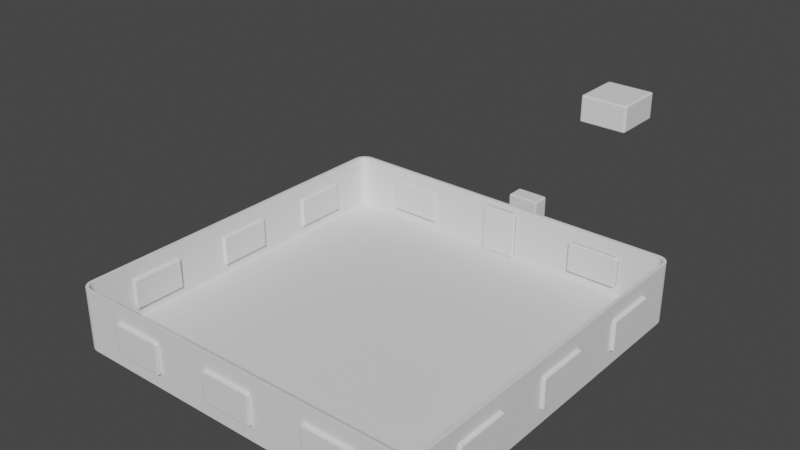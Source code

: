# Source: Room.blend  (saved by Blender 2.82.7; exported with 4.5.12 LTS)
import bpy
from mathutils import Matrix  # noqa: F401  (used for matrix-valued properties, if any)

bpy.ops.wm.read_factory_settings(use_empty=True)
scene = bpy.context.scene
scene.name = 'Scene'

# ---- world
world_world = bpy.data.worlds.new('World'); scene.world = world_world
world_world.use_nodes = True; world_world.node_tree.nodes.clear()
_N = world_world.node_tree.nodes; _L = world_world.node_tree.links
n0 = _N.new('ShaderNodeOutputWorld'); n0.name = 'World Output'; n0.location = (300, 300)
n1 = _N.new('ShaderNodeBackground'); n1.name = 'Background'; n1.location = (10, 300)
n1.inputs[0].default_value = (0.05088, 0.05088, 0.05088, 1.0)
_L.new(n1.outputs[0], n0.inputs[0])
n0.is_active_output = True
world_world.color = (0.05088, 0.05088, 0.05088)
world_world.use_sun_shadow = False
world_world.sun_shadow_jitter_overblur = 0.0

# ---- meshes
me_cube = bpy.data.meshes.new('Cube')
me_cube.from_pydata([(-2.8, -3.0, 0.0), (-3.0, -2.8, 0.0), (-2.852, -2.993, 0.0), (-2.9, -2.973, 0.0), (-2.941, -2.941, 0.0), (-2.973, -2.9, 0.0), (-2.993, -2.852, 0.0), (-2.95, -2.797, 1.0), (-3.0, 2.8, 0.0), (-2.8, 3.0, 0.0), (-2.993, 2.852, 0.0), (-2.973, 2.9, 0.0), (-2.941, 2.941, 0.0), (-2.9, 2.973, 0.0), (-2.852, 2.993, 0.0), (-2.797, 2.95, 1.0), (-2.95, 2.797, 1.0), (-2.839, 2.944, 1.0), (-2.875, 2.93, 1.0), (-2.906, 2.906, 1.0), (-2.93, 2.875, 1.0), (-2.944, 2.839, 1.0), (3.0, -2.8, 0.0), (2.8, -3.0, 0.0), (2.993, -2.852, 0.0), (2.973, -2.9, 0.0), (2.941, -2.941, 0.0), (2.9, -2.973, 0.0), (2.852, -2.993, 0.0), (2.95, -2.797, 1.0), (2.8, 3.0, 0.0), (3.0, 2.8, 0.0), (2.852, 2.993, 0.0), (2.9, 2.973, 0.0), (2.941, 2.941, 0.0), (2.973, 2.9, 0.0), (2.993, 2.852, 0.0), (2.95, 2.797, 1.0), (2.797, 2.95, 1.0), (2.944, 2.839, 1.0), (2.93, 2.875, 1.0), (2.906, 2.906, 1.0), (2.875, 2.93, 1.0), (2.839, 2.944, 1.0), (-3.0, -2.8, 1.0), (-2.852, 2.993, 1.0), (-2.8, 3.0, 1.0), (-2.9, 2.973, 1.0), (-2.941, 2.941, 1.0), (-2.973, 2.9, 1.0), (-2.993, 2.852, 1.0), (-3.0, 2.8, 1.0), (2.993, 2.852, 1.0), (3.0, 2.8, 1.0), (2.973, 2.9, 1.0), (2.941, 2.941, 1.0), (2.9, 2.973, 1.0), (2.852, 2.993, 1.0), (2.8, 3.0, 1.0), (3.0, -2.8, 1.0), (-2.794, -2.9, 0.1), (-2.826, -2.896, 0.1), (-2.85, -2.886, 0.1), (-2.87, -2.87, 0.1), (-2.886, -2.85, 0.1), (-2.896, -2.826, 0.1), (-2.9, -2.794, 0.1), (-2.826, 2.896, 0.1), (-2.794, 2.9, 0.1), (-2.85, 2.886, 0.1), (-2.87, 2.87, 0.1), (-2.886, 2.85, 0.1), (-2.896, 2.826, 0.1), (-2.9, 2.794, 0.1), (2.896, 2.826, 0.1), (2.9, 2.794, 0.1), (2.886, 2.85, 0.1), (2.87, 2.87, 0.1), (2.85, 2.886, 0.1), (2.826, 2.896, 0.1), (2.794, 2.9, 0.1), (2.826, -2.896, 0.1), (2.794, -2.9, 0.1), (2.85, -2.886, 0.1), (2.87, -2.87, 0.1), (2.886, -2.85, 0.1), (2.896, -2.826, 0.1), (2.9, -2.794, 0.1), (-2.95, -2.797, 0.1), (-2.839, 2.944, 0.1), (-2.797, 2.95, 0.1), (-2.875, 2.93, 0.1), (-2.906, 2.906, 0.1), (-2.93, 2.875, 0.1), (-2.944, 2.839, 0.1), (-2.95, 2.797, 0.1), (2.944, 2.839, 0.1), (2.95, 2.797, 0.1), (2.93, 2.875, 0.1), (2.906, 2.906, 0.1), (2.875, 2.93, 0.1), (2.839, 2.944, 0.1), (2.797, 2.95, 0.1), (2.95, -2.797, 0.1), (-3.0, -2.8, 0.27), (-3.0, -2.8, 0.23), (-2.8, 3.0, 0.27), (-2.8, 3.0, 0.23), (-2.852, 2.993, 0.27), (-2.852, 2.993, 0.23), (-2.9, 2.973, 0.27), (-2.9, 2.973, 0.23), (-2.941, 2.941, 0.27), (-2.941, 2.941, 0.23), (-2.973, 2.9, 0.27), (-2.973, 2.9, 0.23), (-2.993, 2.852, 0.27), (-2.993, 2.852, 0.23), (-3.0, 2.8, 0.23), (-3.0, 2.8, 0.27), (3.0, 2.8, 0.27), (3.0, 2.8, 0.23), (2.993, 2.852, 0.27), (2.993, 2.852, 0.23), (2.973, 2.9, 0.27), (2.973, 2.9, 0.23), (2.941, 2.941, 0.27), (2.941, 2.941, 0.23), (2.9, 2.973, 0.27), (2.9, 2.973, 0.23), (2.852, 2.993, 0.27), (2.852, 2.993, 0.23), (2.8, 3.0, 0.23), (2.8, 3.0, 0.27), (3.0, -2.8, 0.23), (3.0, -2.8, 0.27), (2.797, 2.95, 0.23), (2.797, 2.95, 0.27), (2.839, 2.944, 0.27), (2.839, 2.944, 0.23), (-2.95, -2.797, 0.27), (-2.95, -2.797, 0.23), (-2.839, 2.944, 0.23), (-2.839, 2.944, 0.27), (-2.797, 2.95, 0.27), (-2.797, 2.95, 0.23), (-2.875, 2.93, 0.23), (-2.875, 2.93, 0.27), (-2.906, 2.906, 0.23), (-2.906, 2.906, 0.27), (-2.93, 2.875, 0.23), (-2.93, 2.875, 0.27), (2.95, -2.797, 0.23), (2.95, -2.797, 0.27), (-2.944, 2.839, 0.23), (-2.944, 2.839, 0.27), (-2.95, 2.797, 0.27), (-2.95, 2.797, 0.23), (2.944, 2.839, 0.23), (2.944, 2.839, 0.27), (2.95, 2.797, 0.27), (2.95, 2.797, 0.23), (2.93, 2.875, 0.23), (2.93, 2.875, 0.27), (2.906, 2.906, 0.23), (2.906, 2.906, 0.27), (2.875, 2.93, 0.23), (2.875, 2.93, 0.27), (-2.8, -3.0, 0.0), (-3.0, -2.8, 0.0), (-2.852, -2.993, 0.0), (-2.9, -2.973, 0.0), (-2.941, -2.941, 0.0), (-2.973, -2.9, 0.0), (-2.993, -2.852, 0.0), (-2.95, -2.797, 1.0), (-2.797, -2.95, 1.0), (-2.944, -2.839, 1.0), (-2.93, -2.875, 1.0), (-2.906, -2.906, 1.0), (-2.875, -2.93, 1.0), (-2.839, -2.944, 1.0), (3.0, -2.8, 0.0), (2.8, -3.0, 0.0), (2.993, -2.852, 0.0), (2.973, -2.9, 0.0), (2.941, -2.941, 0.0), (2.9, -2.973, 0.0), (2.852, -2.993, 0.0), (2.797, -2.95, 1.0), (2.95, -2.797, 1.0), (2.839, -2.944, 1.0), (2.875, -2.93, 1.0), (2.906, -2.906, 1.0), (2.93, -2.875, 1.0), (2.944, -2.839, 1.0), (-2.8, -3.0, 1.0), (-2.852, -2.993, 1.0), (-2.9, -2.973, 1.0), (-2.941, -2.941, 1.0), (-2.973, -2.9, 1.0), (-2.993, -2.852, 1.0), (-3.0, -2.8, 1.0), (2.852, -2.993, 1.0), (2.8, -3.0, 1.0), (2.9, -2.973, 1.0), (2.941, -2.941, 1.0), (2.973, -2.9, 1.0), (2.993, -2.852, 1.0), (3.0, -2.8, 1.0), (-2.794, -2.9, 0.1), (-2.826, -2.896, 0.1), (-2.85, -2.886, 0.1), (-2.87, -2.87, 0.1), (-2.886, -2.85, 0.1), (-2.896, -2.826, 0.1), (-2.9, -2.794, 0.1), (2.826, -2.896, 0.1), (2.794, -2.9, 0.1), (2.85, -2.886, 0.1), (2.87, -2.87, 0.1), (2.886, -2.85, 0.1), (2.896, -2.826, 0.1), (2.9, -2.794, 0.1), (-2.797, -2.95, 0.1), (-2.839, -2.944, 0.1), (-2.875, -2.93, 0.1), (-2.906, -2.906, 0.1), (-2.93, -2.875, 0.1), (-2.944, -2.839, 0.1), (-2.95, -2.797, 0.1), (2.839, -2.944, 0.1), (2.797, -2.95, 0.1), (2.875, -2.93, 0.1), (2.906, -2.906, 0.1), (2.93, -2.875, 0.1), (2.944, -2.839, 0.1), (2.95, -2.797, 0.1), (-2.8, -3.0, 0.23), (-2.8, -3.0, 0.27), (-2.852, -2.993, 0.23), (-2.852, -2.993, 0.27), (-2.9, -2.973, 0.23), (-2.9, -2.973, 0.27), (-2.941, -2.941, 0.23), (-2.941, -2.941, 0.27), (-2.973, -2.9, 0.23), (-2.973, -2.9, 0.27), (-2.993, -2.852, 0.23), (-2.993, -2.852, 0.27), (-3.0, -2.8, 0.27), (-3.0, -2.8, 0.23), (2.8, -3.0, 0.27), (2.8, -3.0, 0.23), (2.852, -2.993, 0.27), (2.852, -2.993, 0.23), (2.9, -2.973, 0.27), (2.9, -2.973, 0.23), (2.941, -2.941, 0.27), (2.941, -2.941, 0.23), (2.973, -2.9, 0.27), (2.973, -2.9, 0.23), (2.993, -2.852, 0.27), (2.993, -2.852, 0.23), (3.0, -2.8, 0.23), (3.0, -2.8, 0.27), (-2.93, -2.875, 0.23), (-2.93, -2.875, 0.27), (-2.944, -2.839, 0.27), (-2.944, -2.839, 0.23), (2.839, -2.944, 0.23), (2.839, -2.944, 0.27), (2.797, -2.95, 0.27), (2.797, -2.95, 0.23), (-2.95, -2.797, 0.27), (-2.95, -2.797, 0.23), (2.875, -2.93, 0.23), (2.875, -2.93, 0.27), (2.906, -2.906, 0.23), (2.906, -2.906, 0.27), (2.93, -2.875, 0.23), (2.93, -2.875, 0.27), (2.944, -2.839, 0.23), (2.944, -2.839, 0.27), (2.95, -2.797, 0.23), (2.95, -2.797, 0.27), (-2.797, -2.95, 0.27), (-2.797, -2.95, 0.23), (-2.839, -2.944, 0.27), (-2.839, -2.944, 0.23), (-2.875, -2.93, 0.27), (-2.875, -2.93, 0.23), (-2.906, -2.906, 0.27), (-2.906, -2.906, 0.23)], [], [(53, 120, 122, 52), (38, 15, 144, 137), (9, 107, 132, 30), (46, 106, 108, 45), (1, 105, 118, 8), (106, 46, 58, 133), (47, 110, 112, 48), (48, 112, 114, 49), (49, 114, 116, 50), (50, 116, 119, 51), (31, 121, 134, 22), (120, 53, 59, 135), (54, 124, 126, 55), (55, 126, 128, 56), (56, 128, 130, 57), (57, 130, 133, 58), (136, 145, 90, 102), (8, 10, 11, 12, 13, 14, 9, 30, 32, 33, 34, 35, 36, 31, 22, 24, 25, 26, 27, 28, 23, 0, 2, 3, 4, 5, 6, 1), (17, 15, 46, 45), (18, 17, 45, 47), (19, 18, 47, 48), (20, 19, 48, 49), (21, 20, 49, 50), (16, 21, 50, 51), (39, 37, 53, 52), (40, 39, 52, 54), (41, 40, 54, 55), (42, 41, 55, 56), (43, 42, 56, 57), (38, 43, 57, 58), (7, 16, 51, 44), (37, 29, 59, 53), (15, 38, 58, 46), (75, 74, 76, 77, 78, 79, 80, 68, 67, 69, 70, 71, 72, 73, 66, 65, 64, 63, 62, 61, 60, 82, 81, 83, 84, 85, 86, 87), (17, 18, 147, 143), (15, 17, 143, 144), (18, 19, 149, 147), (19, 20, 151, 149), (20, 21, 155, 151), (21, 16, 156, 155), (16, 7, 140, 156), (39, 40, 163, 159), (29, 37, 160, 153), (37, 39, 159, 160), (158, 162, 98, 96), (43, 38, 137, 138), (40, 41, 165, 163), (164, 166, 100, 99), (41, 42, 167, 165), (67, 68, 90, 89), (69, 67, 89, 91), (70, 69, 91, 92), (71, 70, 92, 93), (72, 71, 93, 94), (73, 72, 94, 95), (74, 75, 97, 96), (76, 74, 96, 98), (77, 76, 98, 99), (78, 77, 99, 100), (79, 78, 100, 101), (80, 79, 101, 102), (66, 73, 95, 88), (75, 87, 103, 97), (68, 80, 102, 90), (131, 32, 30, 132), (129, 33, 32, 131), (127, 34, 33, 129), (125, 35, 34, 127), (123, 36, 35, 125), (52, 122, 124, 54), (117, 10, 8, 118), (115, 11, 10, 117), (113, 12, 11, 115), (111, 13, 12, 113), (109, 14, 13, 111), (45, 108, 110, 47), (107, 9, 14, 109), (104, 44, 51, 119), (121, 31, 36, 123), (166, 139, 101, 100), (42, 43, 138, 167), (162, 164, 99, 98), (154, 157, 95, 94), (161, 158, 96, 97), (157, 141, 88, 95), (152, 161, 97, 103), (150, 154, 94, 93), (148, 150, 93, 92), (146, 148, 92, 91), (142, 146, 91, 89), (145, 142, 89, 90), (139, 136, 102, 101), (131, 132, 133, 130), (129, 131, 130, 128), (127, 129, 128, 126), (125, 127, 126, 124), (123, 125, 124, 122), (121, 123, 122, 120), (117, 118, 119, 116), (115, 117, 116, 114), (113, 115, 114, 112), (111, 113, 112, 110), (109, 111, 110, 108), (107, 109, 108, 106), (106, 133, 132, 107), (104, 119, 118, 105), (120, 135, 134, 121), (139, 166, 167, 138), (166, 164, 165, 167), (164, 162, 163, 165), (145, 136, 137, 144), (162, 158, 159, 163), (161, 152, 153, 160), (158, 161, 160, 159), (157, 154, 155, 156), (141, 157, 156, 140), (154, 150, 151, 155), (150, 148, 149, 151), (148, 146, 147, 149), (146, 142, 143, 147), (142, 145, 144, 143), (170, 171, 172, 173, 174, 169, 251, 250, 202, 175, 274, 275, 230, 216, 215, 214, 213, 212, 211, 210, 218, 217, 219, 220, 221, 222, 223, 237, 284, 285, 190, 209, 265, 264, 182, 184, 185, 186, 187, 188, 183, 168), (136, 139, 138, 137), (105, 1, 6, 5, 4, 3, 2, 0, 23, 28, 27, 26, 25, 24, 22, 134, 135, 59, 29, 153, 152, 103, 87, 86, 85, 84, 83, 81, 82, 60, 61, 62, 63, 64, 65, 66, 88, 141, 140, 7, 44, 104), (170, 240, 242, 171), (183, 253, 238, 168), (171, 242, 244, 172), (172, 244, 246, 173), (173, 246, 248, 174), (174, 248, 251, 169), (253, 183, 188, 255), (204, 252, 254, 203), (205, 256, 258, 206), (206, 258, 260, 207), (207, 260, 262, 208), (208, 262, 265, 209), (176, 181, 197, 196), (181, 180, 198, 197), (180, 179, 199, 198), (179, 178, 200, 199), (178, 177, 201, 200), (177, 175, 202, 201), (191, 189, 204, 203), (192, 191, 203, 205), (193, 192, 205, 206), (194, 193, 206, 207), (195, 194, 207, 208), (190, 195, 208, 209), (189, 176, 196, 204), (178, 179, 292, 267), (191, 192, 277, 271), (270, 276, 233, 231), (189, 191, 271, 272), (192, 193, 279, 277), (193, 194, 281, 279), (194, 195, 283, 281), (195, 190, 285, 283), (276, 278, 234, 233), (266, 293, 227, 228), (177, 178, 267, 268), (210, 211, 225, 224), (211, 212, 226, 225), (212, 213, 227, 226), (213, 214, 228, 227), (214, 215, 229, 228), (215, 216, 230, 229), (217, 218, 232, 231), (219, 217, 231, 233), (220, 219, 233, 234), (221, 220, 234, 235), (222, 221, 235, 236), (223, 222, 236, 237), (218, 210, 224, 232), (263, 184, 182, 264), (261, 185, 184, 263), (259, 186, 185, 261), (257, 187, 186, 259), (255, 188, 187, 257), (203, 254, 256, 205), (249, 201, 202, 250), (247, 200, 201, 249), (245, 199, 200, 247), (243, 198, 199, 245), (241, 197, 198, 243), (252, 204, 196, 239), (168, 238, 240, 170), (175, 177, 268, 274), (293, 291, 226, 227), (179, 180, 290, 292), (291, 289, 225, 226), (180, 181, 288, 290), (289, 287, 224, 225), (287, 273, 232, 224), (181, 176, 286, 288), (282, 284, 237, 236), (280, 282, 236, 235), (278, 280, 235, 234), (176, 189, 272, 286), (275, 269, 229, 230), (273, 270, 231, 232), (269, 266, 228, 229), (263, 264, 265, 262), (261, 263, 262, 260), (259, 261, 260, 258), (257, 259, 258, 256), (255, 257, 256, 254), (253, 255, 254, 252), (249, 250, 251, 248), (247, 249, 248, 246), (245, 247, 246, 244), (243, 245, 244, 242), (241, 243, 242, 240), (239, 241, 240, 238), (252, 239, 238, 253), (293, 266, 267, 292), (291, 293, 292, 290), (289, 291, 290, 288), (287, 289, 288, 286), (273, 287, 286, 272), (284, 282, 283, 285), (282, 280, 281, 283), (280, 278, 279, 281), (278, 276, 277, 279), (276, 270, 271, 277), (269, 275, 274, 268), (270, 273, 272, 271), (266, 269, 268, 267), (239, 196, 197, 241)])
_uv = me_cube.uv_layers.new(name='UVMap')
_uv.uv.foreach_set('vector', [0.679, 0.02336, 0.6082, 0.02336, 0.6082, 0.01959, 0.679, 0.01959, 0.8536, 0.7813, 0.8536, 0.4115, 0.9244, 0.4115, 0.9244, 0.7813, 0.776, 0.02336, 0.7983, 0.02336, 0.7983, 0.3936, 0.776, 0.3936, 0.873, 0.02336, 0.8022, 0.02336, 0.8022, 0.01959, 0.873, 0.01959, 0.582, 0.3936, 0.6043, 0.3936, 0.6043, 0.7638, 0.582, 0.7638, 0.8022, 0.02336, 0.873, 0.02336, 0.873, 0.3936, 0.8022, 0.3936, 0.873, 0.01539, 0.8022, 0.01539, 0.8022, 0.01104, 0.873, 0.01104, 0.873, 0.01104, 0.8022, 0.01104, 0.8022, 0.006841, 0.873, 0.006841, 0.873, 0.006841, 0.8022, 0.006841, 0.8022, 0.003075, 0.873, 0.003075, 0.873, 0.003075, 0.8022, 0.003075, 0.8022, 4.967e-09, 0.873, 4.967e-09, 0.582, 0.02336, 0.6043, 0.02336, 0.6043, 0.3936, 0.582, 0.3936, 0.6082, 0.02336, 0.679, 0.02336, 0.679, 0.3936, 0.6082, 0.3936, 0.679, 0.01539, 0.6082, 0.01539, 0.6082, 0.01104, 0.679, 0.01104, 0.679, 0.01104, 0.6082, 0.01104, 0.6082, 0.006841, 0.679, 0.006841, 0.679, 0.006841, 0.6082, 0.006841, 0.6082, 0.003075, 0.679, 0.003075, 0.679, 0.003075, 0.6082, 0.003075, 0.6082, 0.0, 0.679, 9.934e-09, 0.9283, 0.7813, 0.9283, 0.4115, 0.9409, 0.4115, 0.9409, 0.7813, 0.01939, 1.0, 0.01437, 0.9994, 0.009695, 0.9978, 0.005679, 0.9951, 0.002598, 0.9917, 0.0006608, 0.9877, 1.388e-07, 0.9833, 0.0, 0.5167, 0.0006607, 0.5123, 0.002598, 0.5083, 0.005679, 0.5049, 0.009695, 0.5022, 0.01437, 0.5006, 0.01939, 0.5, 0.5626, 0.5, 0.5676, 0.5006, 0.5723, 0.5022, 0.5763, 0.5049, 0.5794, 0.5083, 0.5813, 0.5123, 0.582, 0.5167, 0.582, 0.9833, 0.5813, 0.9877, 0.5794, 0.9917, 0.5763, 0.9951, 0.5723, 0.9978, 0.5676, 0.9994, 0.5626, 1.0, 0.5766, 0.4866, 0.5771, 0.4831, 0.582, 0.4833, 0.5813, 0.4877, 0.5751, 0.4896, 0.5766, 0.4866, 0.5813, 0.4877, 0.5794, 0.4917, 0.5728, 0.4921, 0.5751, 0.4896, 0.5794, 0.4917, 0.5763, 0.4951, 0.5698, 0.4941, 0.5728, 0.4921, 0.5763, 0.4951, 0.5723, 0.4978, 0.5663, 0.4954, 0.5698, 0.4941, 0.5723, 0.4978, 0.5676, 0.4994, 0.5623, 0.4958, 0.5663, 0.4954, 0.5676, 0.4994, 0.5626, 0.5, 0.5663, 0.004627, 0.5623, 0.004167, 0.5626, 0.0, 0.5676, 0.0005676, 0.5698, 0.005871, 0.5663, 0.004627, 0.5676, 0.0005676, 0.5723, 0.002232, 0.5728, 0.007851, 0.5698, 0.005871, 0.5723, 0.002232, 0.5763, 0.004879, 0.5751, 0.01043, 0.5728, 0.007851, 0.5763, 0.004879, 0.5794, 0.008329, 0.5766, 0.01343, 0.5751, 0.01043, 0.5794, 0.008329, 0.5813, 0.01235, 0.5771, 0.01693, 0.5766, 0.01343, 0.5813, 0.01235, 0.582, 0.01666, 0.01971, 0.4958, 0.5623, 0.4958, 0.5626, 0.5, 0.01939, 0.5, 0.5623, 0.004167, 0.01971, 0.004167, 0.01939, 1.192e-07, 0.5626, 0.0, 0.5771, 0.4831, 0.5771, 0.01693, 0.582, 0.01666, 0.582, 0.4833, 0.562, 0.008333, 0.5651, 0.008686, 0.5674, 0.009511, 0.5694, 0.01082, 0.5709, 0.01253, 0.5719, 0.01452, 0.5723, 0.0172, 0.5723, 0.4828, 0.5719, 0.4855, 0.5709, 0.4875, 0.5694, 0.4892, 0.5674, 0.4905, 0.5651, 0.4913, 0.562, 0.4917, 0.02003, 0.4917, 0.0169, 0.4913, 0.01459, 0.4905, 0.0126, 0.4892, 0.01107, 0.4875, 0.01011, 0.4855, 0.0097, 0.4828, 0.0097, 0.0172, 0.01011, 0.01452, 0.01107, 0.01253, 0.0126, 0.01082, 0.01459, 0.009511, 0.0169, 0.008687, 0.02002, 0.008333, 0.8536, 0.4084, 0.8536, 0.4053, 0.9244, 0.4053, 0.9244, 0.4084, 0.8536, 0.4115, 0.8536, 0.4084, 0.9244, 0.4084, 0.9244, 0.4115, 0.8536, 0.4053, 0.8536, 0.4021, 0.9244, 0.4021, 0.9244, 0.4053, 0.8536, 0.4021, 0.8536, 0.3989, 0.9244, 0.3989, 0.9244, 0.4021, 0.8536, 0.3989, 0.8536, 0.3961, 0.9244, 0.3961, 0.9244, 0.3989, 0.8536, 0.3961, 0.8536, 0.3936, 0.9244, 0.3936, 0.9244, 0.3961, 0.9603, 0.002494, 0.9603, 0.3723, 0.8895, 0.3723, 0.8895, 0.002494, 0.7663, 0.4084, 0.7663, 0.4053, 0.8371, 0.4053, 0.8371, 0.4084, 0.7663, 0.7813, 0.7663, 0.4115, 0.8371, 0.4115, 0.8371, 0.7813, 0.7663, 0.4115, 0.7663, 0.4084, 0.8371, 0.4084, 0.8371, 0.4115, 0.841, 0.4084, 0.841, 0.4053, 0.8536, 0.4053, 0.8536, 0.4084, 0.7663, 0.3961, 0.7663, 0.3936, 0.8371, 0.3936, 0.8371, 0.3961, 0.7663, 0.4053, 0.7663, 0.4021, 0.8371, 0.4021, 0.8371, 0.4053, 0.841, 0.4021, 0.841, 0.3989, 0.8536, 0.3989, 0.8536, 0.4021, 0.7663, 0.4021, 0.7663, 0.3989, 0.8371, 0.3989, 0.8371, 0.4021, 0.5719, 0.4855, 0.5723, 0.4828, 0.5771, 0.4831, 0.5766, 0.4866, 0.5709, 0.4875, 0.5719, 0.4855, 0.5766, 0.4866, 0.5751, 0.4896, 0.5694, 0.4892, 0.5709, 0.4875, 0.5751, 0.4896, 0.5728, 0.4921, 0.5674, 0.4905, 0.5694, 0.4892, 0.5728, 0.4921, 0.5698, 0.4941, 0.5651, 0.4913, 0.5674, 0.4905, 0.5698, 0.4941, 0.5663, 0.4954, 0.562, 0.4917, 0.5651, 0.4913, 0.5663, 0.4954, 0.5623, 0.4958, 0.5651, 0.008686, 0.562, 0.008333, 0.5623, 0.004167, 0.5663, 0.004627, 0.5674, 0.009511, 0.5651, 0.008686, 0.5663, 0.004627, 0.5698, 0.005871, 0.5694, 0.01082, 0.5674, 0.009511, 0.5698, 0.005871, 0.5728, 0.007851, 0.5709, 0.01253, 0.5694, 0.01082, 0.5728, 0.007851, 0.5751, 0.01043, 0.5719, 0.01452, 0.5709, 0.01253, 0.5751, 0.01043, 0.5766, 0.01343, 0.5723, 0.0172, 0.5719, 0.01452, 0.5766, 0.01343, 0.5771, 0.01693, 0.02003, 0.4917, 0.562, 0.4917, 0.5623, 0.4958, 0.01971, 0.4958, 0.562, 0.008333, 0.02002, 0.008333, 0.01971, 0.004167, 0.5623, 0.004167, 0.5723, 0.4828, 0.5723, 0.0172, 0.5771, 0.01693, 0.5771, 0.4831, 0.6043, 0.003075, 0.582, 0.003075, 0.582, 1.49e-08, 0.6043, 1.49e-08, 0.6043, 0.006841, 0.582, 0.006841, 0.582, 0.003075, 0.6043, 0.003075, 0.6043, 0.01104, 0.582, 0.01104, 0.582, 0.006841, 0.6043, 0.006841, 0.6043, 0.01539, 0.582, 0.01539, 0.582, 0.01104, 0.6043, 0.01104, 0.6043, 0.01959, 0.582, 0.01959, 0.582, 0.01539, 0.6043, 0.01539, 0.679, 0.01959, 0.6082, 0.01959, 0.6082, 0.01539, 0.679, 0.01539, 0.7983, 0.003075, 0.776, 0.003075, 0.776, 0.0, 0.7983, 4.967e-09, 0.7983, 0.006841, 0.776, 0.006841, 0.776, 0.003075, 0.7983, 0.003075, 0.7983, 0.01104, 0.776, 0.01104, 0.776, 0.006841, 0.7983, 0.006841, 0.7983, 0.01539, 0.776, 0.01539, 0.776, 0.01104, 0.7983, 0.01104, 0.7983, 0.01959, 0.776, 0.01959, 0.776, 0.01539, 0.7983, 0.01539, 0.873, 0.01959, 0.8022, 0.01959, 0.8022, 0.01539, 0.873, 0.01539, 0.7983, 0.02336, 0.776, 0.02336, 0.776, 0.01959, 0.7983, 0.01959, 0.6082, 0.3936, 0.679, 0.3936, 0.679, 0.7638, 0.6082, 0.7638, 0.6043, 0.02336, 0.582, 0.02336, 0.582, 0.01959, 0.6043, 0.01959, 0.841, 0.3989, 0.841, 0.3961, 0.8536, 0.3961, 0.8536, 0.3989, 0.7663, 0.3989, 0.7663, 0.3961, 0.8371, 0.3961, 0.8371, 0.3989, 0.841, 0.4053, 0.841, 0.4021, 0.8536, 0.4021, 0.8536, 0.4053, 0.8856, 0.0, 0.8856, 0.002494, 0.873, 0.002494, 0.873, 0.0, 0.841, 0.4115, 0.841, 0.4084, 0.8536, 0.4084, 0.8536, 0.4115, 0.8856, 0.002494, 0.8856, 0.3723, 0.873, 0.3723, 0.873, 0.002494, 0.841, 0.7813, 0.841, 0.4115, 0.8536, 0.4115, 0.8536, 0.7813, 0.9283, 0.3989, 0.9283, 0.3961, 0.9409, 0.3961, 0.9409, 0.3989, 0.9283, 0.4021, 0.9283, 0.3989, 0.9409, 0.3989, 0.9409, 0.4021, 0.9283, 0.4053, 0.9283, 0.4021, 0.9409, 0.4021, 0.9409, 0.4053, 0.9283, 0.4084, 0.9283, 0.4053, 0.9409, 0.4053, 0.9409, 0.4084, 0.9283, 0.4115, 0.9283, 0.4084, 0.9409, 0.4084, 0.9409, 0.4115, 0.841, 0.3961, 0.841, 0.3936, 0.8536, 0.3936, 0.8536, 0.3961, 0.6043, 0.003075, 0.6043, 1.49e-08, 0.6082, 0.0, 0.6082, 0.003075, 0.6043, 0.006841, 0.6043, 0.003075, 0.6082, 0.003075, 0.6082, 0.006841, 0.6043, 0.01104, 0.6043, 0.006841, 0.6082, 0.006841, 0.6082, 0.01104, 0.6043, 0.01539, 0.6043, 0.01104, 0.6082, 0.01104, 0.6082, 0.01539, 0.6043, 0.01959, 0.6043, 0.01539, 0.6082, 0.01539, 0.6082, 0.01959, 0.6043, 0.02336, 0.6043, 0.01959, 0.6082, 0.01959, 0.6082, 0.02336, 0.7983, 0.003075, 0.7983, 4.967e-09, 0.8022, 4.967e-09, 0.8022, 0.003075, 0.7983, 0.006841, 0.7983, 0.003075, 0.8022, 0.003075, 0.8022, 0.006841, 0.7983, 0.01104, 0.7983, 0.006841, 0.8022, 0.006841, 0.8022, 0.01104, 0.7983, 0.01539, 0.7983, 0.01104, 0.8022, 0.01104, 0.8022, 0.01539, 0.7983, 0.01959, 0.7983, 0.01539, 0.8022, 0.01539, 0.8022, 0.01959, 0.7983, 0.02336, 0.7983, 0.01959, 0.8022, 0.01959, 0.8022, 0.02336, 0.8022, 0.02336, 0.8022, 0.3936, 0.7983, 0.3936, 0.7983, 0.02336, 0.6082, 0.3936, 0.6082, 0.7638, 0.6043, 0.7638, 0.6043, 0.3936, 0.6082, 0.02336, 0.6082, 0.3936, 0.6043, 0.3936, 0.6043, 0.02336, 0.841, 0.3961, 0.841, 0.3989, 0.8371, 0.3989, 0.8371, 0.3961, 0.841, 0.3989, 0.841, 0.4021, 0.8371, 0.4021, 0.8371, 0.3989, 0.841, 0.4021, 0.841, 0.4053, 0.8371, 0.4053, 0.8371, 0.4021, 0.9283, 0.4115, 0.9283, 0.7813, 0.9244, 0.7813, 0.9244, 0.4115, 0.841, 0.4053, 0.841, 0.4084, 0.8371, 0.4084, 0.8371, 0.4053, 0.841, 0.4115, 0.841, 0.7813, 0.8371, 0.7813, 0.8371, 0.4115, 0.841, 0.4084, 0.841, 0.4115, 0.8371, 0.4115, 0.8371, 0.4084, 0.8856, 0.002494, 0.8856, 0.0, 0.8895, 0.0, 0.8895, 0.002494, 0.8856, 0.3723, 0.8856, 0.002494, 0.8895, 0.002494, 0.8895, 0.3723, 0.9283, 0.3961, 0.9283, 0.3989, 0.9244, 0.3989, 0.9244, 0.3961, 0.9283, 0.3989, 0.9283, 0.4021, 0.9244, 0.4021, 0.9244, 0.3989, 0.9283, 0.4021, 0.9283, 0.4053, 0.9244, 0.4053, 0.9244, 0.4021, 0.9283, 0.4053, 0.9283, 0.4084, 0.9244, 0.4084, 0.9244, 0.4053, 0.9283, 0.4084, 0.9283, 0.4115, 0.9244, 0.4115, 0.9244, 0.4084, 0.9609, 0.01235, 0.9629, 0.008329, 0.9659, 0.004879, 0.97, 0.002232, 0.9746, 0.0005676, 0.9797, 0.0, 0.9797, 0.0, 0.9797, 0.0, 0.9797, 0.0, 0.98, 0.004167, 0.98, 0.004167, 0.98, 0.004167, 0.98, 0.004167, 0.9803, 0.008333, 0.9772, 0.008686, 0.9749, 0.009511, 0.9729, 0.01082, 0.9713, 0.01253, 0.9704, 0.01452, 0.97, 0.0172, 0.97, 0.4828, 0.9704, 0.4855, 0.9713, 0.4875, 0.9729, 0.4892, 0.9749, 0.4905, 0.9772, 0.4913, 0.9803, 0.4917, 0.98, 0.4958, 0.98, 0.4958, 0.98, 0.4958, 0.98, 0.4958, 0.9797, 0.5, 0.9797, 0.5, 0.9797, 0.5, 0.9797, 0.5, 0.9746, 0.4994, 0.97, 0.4978, 0.9659, 0.4951, 0.9629, 0.4917, 0.9609, 0.4877, 0.9603, 0.4833, 0.9603, 0.01666, 0.841, 0.3936, 0.841, 0.3961, 0.8371, 0.3961, 0.8371, 0.3936, 0.01939, 0.5, 0.01939, 0.5, 0.01437, 0.4994, 0.009695, 0.4978, 0.005679, 0.4951, 0.002598, 0.4917, 0.0006608, 0.4877, 1.388e-07, 0.4833, 0.0, 0.01666, 0.0006607, 0.01235, 0.002598, 0.008329, 0.005679, 0.004879, 0.009695, 0.002232, 0.01437, 0.0005677, 0.01939, 1.192e-07, 0.01939, 1.192e-07, 0.01939, 1.192e-07, 0.01939, 1.192e-07, 0.01971, 0.004167, 0.01971, 0.004167, 0.01971, 0.004167, 0.01971, 0.004167, 0.02002, 0.008333, 0.0169, 0.008687, 0.01459, 0.009511, 0.0126, 0.01082, 0.01107, 0.01253, 0.01011, 0.01452, 0.0097, 0.0172, 0.0097, 0.4828, 0.01011, 0.4855, 0.01107, 0.4875, 0.0126, 0.4892, 0.01459, 0.4905, 0.0169, 0.4913, 0.02003, 0.4917, 0.01971, 0.4958, 0.01971, 0.4958, 0.01971, 0.4958, 0.01971, 0.4958, 0.01939, 0.5, 0.01939, 0.5, 0.6056, 0.7638, 0.6056, 0.783, 0.6012, 0.783, 0.6012, 0.7638, 0.776, 0.3702, 0.7537, 0.3702, 0.7537, 3.974e-08, 0.776, 0.0, 0.6012, 0.7638, 0.6012, 0.783, 0.5963, 0.783, 0.5963, 0.7638, 0.5963, 0.7638, 0.5963, 0.783, 0.5913, 0.783, 0.5913, 0.7638, 0.5913, 0.7638, 0.5913, 0.783, 0.5864, 0.783, 0.5864, 0.7638, 0.5864, 0.7638, 0.5864, 0.783, 0.582, 0.783, 0.582, 0.7638, 0.7537, 0.3702, 0.776, 0.3702, 0.776, 0.374, 0.7537, 0.374, 0.679, 0.3702, 0.7498, 0.3702, 0.7498, 0.374, 0.679, 0.374, 0.679, 0.3782, 0.7498, 0.3782, 0.7498, 0.3826, 0.679, 0.3826, 0.679, 0.3826, 0.7498, 0.3826, 0.7498, 0.3868, 0.679, 0.3868, 0.679, 0.3868, 0.7498, 0.3868, 0.7498, 0.3905, 0.679, 0.3905, 0.679, 0.3905, 0.7498, 0.3905, 0.7498, 0.3936, 0.679, 0.3936, 0.9851, 0.4831, 0.9857, 0.4866, 0.981, 0.4877, 0.9803, 0.4833, 0.9857, 0.4866, 0.9871, 0.4896, 0.9829, 0.4917, 0.981, 0.4877, 0.9871, 0.4896, 0.9894, 0.4921, 0.986, 0.4951, 0.9829, 0.4917, 0.9894, 0.4921, 0.9924, 0.4941, 0.99, 0.4978, 0.986, 0.4951, 0.9924, 0.4941, 0.9959, 0.4954, 0.9947, 0.4994, 0.99, 0.4978, 0.9959, 0.4954, 1.0, 0.4958, 0.9997, 0.5, 0.9947, 0.4994, 0.9857, 0.01343, 0.9851, 0.01693, 0.9803, 0.01666, 0.981, 0.01235, 0.9871, 0.01043, 0.9857, 0.01343, 0.981, 0.01235, 0.9829, 0.008329, 0.9894, 0.007851, 0.9871, 0.01043, 0.9829, 0.008329, 0.986, 0.004879, 0.9924, 0.005871, 0.9894, 0.007851, 0.986, 0.004879, 0.99, 0.002232, 0.9959, 0.004627, 0.9924, 0.005871, 0.99, 0.002232, 0.9947, 0.0005676, 1.0, 0.004167, 0.9959, 0.004627, 0.9947, 0.0005676, 0.9997, 0.0, 0.9851, 0.01693, 0.9851, 0.4831, 0.9803, 0.4833, 0.9803, 0.01666, 0.6164, 0.7638, 0.6202, 0.7638, 0.6202, 0.8247, 0.6164, 0.8247, 0.679, 0.4084, 0.679, 0.4053, 0.7498, 0.4053, 0.7498, 0.4084, 0.7537, 0.4084, 0.7537, 0.4053, 0.7663, 0.4053, 0.7663, 0.4084, 0.679, 0.4115, 0.679, 0.4084, 0.7498, 0.4084, 0.7498, 0.4115, 0.679, 0.4053, 0.679, 0.4021, 0.7498, 0.4021, 0.7498, 0.4053, 0.679, 0.4021, 0.679, 0.3989, 0.7498, 0.3989, 0.7498, 0.4021, 0.679, 0.3989, 0.679, 0.3961, 0.7498, 0.3961, 0.7498, 0.3989, 0.679, 0.3961, 0.679, 0.3936, 0.7498, 0.3936, 0.7498, 0.3961, 0.7537, 0.4053, 0.7537, 0.4021, 0.7663, 0.4021, 0.7663, 0.4053, 0.6164, 0.828, 0.6202, 0.828, 0.6202, 0.8388, 0.6164, 0.8388, 0.6127, 0.7638, 0.6164, 0.7638, 0.6164, 0.8247, 0.6127, 0.8247, 0.9499, 0.8509, 0.9504, 0.8536, 0.9456, 0.8547, 0.9451, 0.8512, 0.9504, 0.8536, 0.9513, 0.8556, 0.9471, 0.8577, 0.9456, 0.8547, 0.9513, 0.8556, 0.9528, 0.8573, 0.9494, 0.8603, 0.9471, 0.8577, 0.9528, 0.8573, 0.9548, 0.8586, 0.9524, 0.8623, 0.9494, 0.8603, 0.9548, 0.8586, 0.9571, 0.8595, 0.9559, 0.8635, 0.9524, 0.8623, 0.9571, 0.8595, 0.9603, 0.8598, 0.96, 0.864, 0.9559, 0.8635, 0.9504, 0.3827, 0.9499, 0.3853, 0.9451, 0.3851, 0.9456, 0.3816, 0.9513, 0.3807, 0.9504, 0.3827, 0.9456, 0.3816, 0.9471, 0.3786, 0.9528, 0.379, 0.9513, 0.3807, 0.9471, 0.3786, 0.9494, 0.376, 0.9548, 0.3777, 0.9528, 0.379, 0.9494, 0.376, 0.9524, 0.374, 0.9571, 0.3768, 0.9548, 0.3777, 0.9524, 0.374, 0.9559, 0.3728, 0.9603, 0.3765, 0.9571, 0.3768, 0.9559, 0.3728, 0.96, 0.3723, 0.9499, 0.3853, 0.9499, 0.8509, 0.9451, 0.8512, 0.9451, 0.3851, 0.7537, 0.3905, 0.776, 0.3905, 0.776, 0.3936, 0.7537, 0.3936, 0.7537, 0.3868, 0.776, 0.3868, 0.776, 0.3905, 0.7537, 0.3905, 0.7537, 0.3826, 0.776, 0.3826, 0.776, 0.3868, 0.7537, 0.3868, 0.7537, 0.3782, 0.776, 0.3782, 0.776, 0.3826, 0.7537, 0.3826, 0.7537, 0.374, 0.776, 0.374, 0.776, 0.3782, 0.7537, 0.3782, 0.679, 0.374, 0.7498, 0.374, 0.7498, 0.3782, 0.679, 0.3782, 0.5864, 0.7863, 0.5864, 0.8472, 0.582, 0.8472, 0.582, 0.7863, 0.5913, 0.7863, 0.5913, 0.8472, 0.5864, 0.8472, 0.5864, 0.7863, 0.5963, 0.7863, 0.5963, 0.8472, 0.5913, 0.8472, 0.5913, 0.7863, 0.6012, 0.7863, 0.6012, 0.8472, 0.5963, 0.8472, 0.5963, 0.7863, 0.6056, 0.7863, 0.6056, 0.8472, 0.6012, 0.8472, 0.6012, 0.7863, 0.7498, 0.3702, 0.679, 0.3702, 0.679, 3.974e-08, 0.7498, 3.974e-08, 0.6092, 0.7638, 0.6092, 0.783, 0.6056, 0.783, 0.6056, 0.7638, 0.6092, 0.7638, 0.6127, 0.7638, 0.6127, 0.8247, 0.6092, 0.8247, 0.6202, 0.828, 0.6238, 0.828, 0.6238, 0.8388, 0.6202, 0.8388, 0.6202, 0.7638, 0.6238, 0.7638, 0.6238, 0.8247, 0.6202, 0.8247, 0.6238, 0.828, 0.6271, 0.828, 0.6271, 0.8388, 0.6238, 0.8388, 0.6238, 0.7638, 0.6271, 0.7638, 0.6271, 0.8247, 0.6238, 0.8247, 0.6271, 0.828, 0.63, 0.828, 0.63, 0.8388, 0.6271, 0.8388, 0.7537, 0.7813, 0.7537, 0.4115, 0.7663, 0.4115, 0.7663, 0.7813, 0.6271, 0.7638, 0.63, 0.7638, 0.63, 0.8247, 0.6271, 0.8247, 0.7537, 0.3961, 0.7537, 0.3936, 0.7663, 0.3936, 0.7663, 0.3961, 0.7537, 0.3989, 0.7537, 0.3961, 0.7663, 0.3961, 0.7663, 0.3989, 0.7537, 0.4021, 0.7537, 0.3989, 0.7663, 0.3989, 0.7663, 0.4021, 0.679, 0.7813, 0.679, 0.4115, 0.7498, 0.4115, 0.7498, 0.7813, 0.6092, 0.828, 0.6127, 0.828, 0.6127, 0.8388, 0.6092, 0.8388, 0.7537, 0.4115, 0.7537, 0.4084, 0.7663, 0.4084, 0.7663, 0.4115, 0.6127, 0.828, 0.6164, 0.828, 0.6164, 0.8388, 0.6127, 0.8388, 0.7537, 0.3905, 0.7537, 0.3936, 0.7498, 0.3936, 0.7498, 0.3905, 0.7537, 0.3868, 0.7537, 0.3905, 0.7498, 0.3905, 0.7498, 0.3868, 0.7537, 0.3826, 0.7537, 0.3868, 0.7498, 0.3868, 0.7498, 0.3826, 0.7537, 0.3782, 0.7537, 0.3826, 0.7498, 0.3826, 0.7498, 0.3782, 0.7537, 0.374, 0.7537, 0.3782, 0.7498, 0.3782, 0.7498, 0.374, 0.7537, 0.3702, 0.7537, 0.374, 0.7498, 0.374, 0.7498, 0.3702, 0.5864, 0.7863, 0.582, 0.7863, 0.582, 0.783, 0.5864, 0.783, 0.5913, 0.7863, 0.5864, 0.7863, 0.5864, 0.783, 0.5913, 0.783, 0.5963, 0.7863, 0.5913, 0.7863, 0.5913, 0.783, 0.5963, 0.783, 0.6012, 0.7863, 0.5963, 0.7863, 0.5963, 0.783, 0.6012, 0.783, 0.6056, 0.7863, 0.6012, 0.7863, 0.6012, 0.783, 0.6056, 0.783, 0.6092, 0.7863, 0.6056, 0.7863, 0.6056, 0.783, 0.6092, 0.783, 0.7498, 0.3702, 0.7498, 3.974e-08, 0.7537, 3.974e-08, 0.7537, 0.3702, 0.6202, 0.828, 0.6164, 0.828, 0.6164, 0.8247, 0.6202, 0.8247, 0.6238, 0.828, 0.6202, 0.828, 0.6202, 0.8247, 0.6238, 0.8247, 0.6271, 0.828, 0.6238, 0.828, 0.6238, 0.8247, 0.6271, 0.8247, 0.63, 0.828, 0.6271, 0.828, 0.6271, 0.8247, 0.63, 0.8247, 0.7537, 0.4115, 0.7537, 0.7813, 0.7498, 0.7813, 0.7498, 0.4115, 0.7537, 0.3936, 0.7537, 0.3961, 0.7498, 0.3961, 0.7498, 0.3936, 0.7537, 0.3961, 0.7537, 0.3989, 0.7498, 0.3989, 0.7498, 0.3961, 0.7537, 0.3989, 0.7537, 0.4021, 0.7498, 0.4021, 0.7498, 0.3989, 0.7537, 0.4021, 0.7537, 0.4053, 0.7498, 0.4053, 0.7498, 0.4021, 0.7537, 0.4053, 0.7537, 0.4084, 0.7498, 0.4084, 0.7498, 0.4053, 0.6127, 0.828, 0.6092, 0.828, 0.6092, 0.8247, 0.6127, 0.8247, 0.7537, 0.4084, 0.7537, 0.4115, 0.7498, 0.4115, 0.7498, 0.4084, 0.6164, 0.828, 0.6127, 0.828, 0.6127, 0.8247, 0.6164, 0.8247, 0.6092, 0.7863, 0.6092, 0.8472, 0.6056, 0.8472, 0.6056, 0.7863])
me_cube.use_remesh_fix_poles = True
me_cube.use_remesh_preserve_attributes = False
me_cube.use_mirror_vertex_groups = False
me_cube.update()
me_cube_011 = bpy.data.meshes.new('Cube.011')
me_cube_011.from_pydata([(-1.0, -1.0, -1.0), (-1.0, -1.0, 1.0), (-1.0, 1.0, -1.0), (-1.0, 1.0, 1.0), (1.0, -1.0, -1.0), (1.0, -1.0, 1.0), (1.0, 1.0, -1.0), (1.0, 1.0, 1.0), (-5.118, -71.56, -1.0), (-5.118, -71.56, 1.0), (-5.118, -69.56, -1.0), (-5.118, -69.56, 1.0), (-3.118, -71.56, -1.0), (-3.118, -71.56, 1.0), (-3.118, -69.56, -1.0), (-3.118, -69.56, 1.0), (-9.235, -71.56, -1.0), (-9.235, -71.56, 1.0), (-9.235, -69.56, -1.0), (-9.235, -69.56, 1.0), (-7.235, -71.56, -1.0), (-7.235, -71.56, 1.0), (-7.235, -69.56, -1.0), (-7.235, -69.56, 1.0), (-1.0, -71.56, -1.0), (-1.0, -71.56, 1.0), (-1.0, -69.56, -1.0), (-1.0, -69.56, 1.0), (1.0, -71.56, -1.0), (1.0, -71.56, 1.0), (1.0, -69.56, -1.0), (1.0, -69.56, 1.0), (3.082, -60.78, -1.0), (3.082, -60.78, 1.0), (2.685, -60.78, -1.0), (2.685, -60.78, 1.0), (3.082, -50.7, -1.0), (3.082, -50.7, 1.0), (2.685, -50.7, -1.0), (2.685, -50.7, 1.0), (-10.92, -60.78, -1.0), (-10.92, -60.78, 1.0), (-11.31, -60.78, -1.0), (-11.31, -60.78, 1.0), (-10.92, -50.7, -1.0), (-10.92, -50.7, 1.0), (-11.31, -50.7, -1.0), (-11.31, -50.7, 1.0), (3.082, -40.02, -1.0), (3.082, -40.02, 1.0), (2.685, -40.02, -1.0), (2.685, -40.02, 1.0), (3.082, -29.94, -1.0), (3.082, -29.94, 1.0), (2.685, -29.94, -1.0), (2.685, -29.94, 1.0), (-10.92, -40.02, -1.0), (-10.92, -40.02, 1.0), (-11.31, -40.02, -1.0), (-11.31, -40.02, 1.0), (-10.92, -29.94, -1.0), (-10.92, -29.94, 1.0), (-11.31, -29.94, -1.0), (-11.31, -29.94, 1.0), (3.082, -19.27, -1.0), (3.082, -19.27, 1.0), (2.685, -19.27, -1.0), (2.685, -19.27, 1.0), (3.082, -9.186, -1.0), (3.082, -9.186, 1.0), (2.685, -9.186, -1.0), (2.685, -9.186, 1.0), (-10.92, -19.27, -1.0), (-10.92, -19.27, 1.0), (-11.31, -19.27, -1.0), (-11.31, -19.27, 1.0), (-10.92, -9.186, -1.0), (-10.92, -9.186, 1.0), (-11.31, -9.186, -1.0), (-11.31, -9.186, 1.0), (-9.235, -1.0, -1.0), (-9.235, -1.0, 1.0), (-9.235, 1.0, -1.0), (-9.235, 1.0, 1.0), (-7.235, -1.0, -1.0), (-7.235, -1.0, 1.0), (-7.235, 1.0, -1.0), (-7.235, 1.0, 1.0)], [], [(0, 1, 3, 2), (2, 3, 7, 6), (6, 7, 5, 4), (4, 5, 1, 0), (2, 6, 4, 0), (7, 3, 1, 5), (8, 9, 11, 10), (10, 11, 15, 14), (14, 15, 13, 12), (12, 13, 9, 8), (10, 14, 12, 8), (15, 11, 9, 13), (16, 17, 19, 18), (18, 19, 23, 22), (22, 23, 21, 20), (20, 21, 17, 16), (18, 22, 20, 16), (23, 19, 17, 21), (24, 25, 27, 26), (26, 27, 31, 30), (30, 31, 29, 28), (28, 29, 25, 24), (26, 30, 28, 24), (31, 27, 25, 29), (32, 33, 35, 34), (34, 35, 39, 38), (38, 39, 37, 36), (36, 37, 33, 32), (34, 38, 36, 32), (39, 35, 33, 37), (40, 41, 43, 42), (42, 43, 47, 46), (46, 47, 45, 44), (44, 45, 41, 40), (42, 46, 44, 40), (47, 43, 41, 45), (48, 49, 51, 50), (50, 51, 55, 54), (54, 55, 53, 52), (52, 53, 49, 48), (50, 54, 52, 48), (55, 51, 49, 53), (56, 57, 59, 58), (58, 59, 63, 62), (62, 63, 61, 60), (60, 61, 57, 56), (58, 62, 60, 56), (63, 59, 57, 61), (64, 65, 67, 66), (66, 67, 71, 70), (70, 71, 69, 68), (68, 69, 65, 64), (66, 70, 68, 64), (71, 67, 65, 69), (72, 73, 75, 74), (74, 75, 79, 78), (78, 79, 77, 76), (76, 77, 73, 72), (74, 78, 76, 72), (79, 75, 73, 77), (80, 81, 83, 82), (82, 83, 87, 86), (86, 87, 85, 84), (84, 85, 81, 80), (82, 86, 84, 80), (87, 83, 81, 85)])
_uv = me_cube_011.uv_layers.new(name='UVMap')
_uv.uv.foreach_set('vector', [0.375, 0.0, 0.625, 0.0, 0.625, 0.25, 0.375, 0.25, 0.375, 0.25, 0.625, 0.25, 0.625, 0.5, 0.375, 0.5, 0.375, 0.5, 0.625, 0.5, 0.625, 0.75, 0.375, 0.75, 0.375, 0.75, 0.625, 0.75, 0.625, 1.0, 0.375, 1.0, 0.125, 0.5, 0.375, 0.5, 0.375, 0.75, 0.125, 0.75, 0.625, 0.5, 0.875, 0.5, 0.875, 0.75, 0.625, 0.75, 0.375, 0.0, 0.625, 0.0, 0.625, 0.25, 0.375, 0.25, 0.375, 0.25, 0.625, 0.25, 0.625, 0.5, 0.375, 0.5, 0.375, 0.5, 0.625, 0.5, 0.625, 0.75, 0.375, 0.75, 0.375, 0.75, 0.625, 0.75, 0.625, 1.0, 0.375, 1.0, 0.125, 0.5, 0.375, 0.5, 0.375, 0.75, 0.125, 0.75, 0.625, 0.5, 0.875, 0.5, 0.875, 0.75, 0.625, 0.75, 0.375, 0.0, 0.625, 0.0, 0.625, 0.25, 0.375, 0.25, 0.375, 0.25, 0.625, 0.25, 0.625, 0.5, 0.375, 0.5, 0.375, 0.5, 0.625, 0.5, 0.625, 0.75, 0.375, 0.75, 0.375, 0.75, 0.625, 0.75, 0.625, 1.0, 0.375, 1.0, 0.125, 0.5, 0.375, 0.5, 0.375, 0.75, 0.125, 0.75, 0.625, 0.5, 0.875, 0.5, 0.875, 0.75, 0.625, 0.75, 0.375, 0.0, 0.625, 0.0, 0.625, 0.25, 0.375, 0.25, 0.375, 0.25, 0.625, 0.25, 0.625, 0.5, 0.375, 0.5, 0.375, 0.5, 0.625, 0.5, 0.625, 0.75, 0.375, 0.75, 0.375, 0.75, 0.625, 0.75, 0.625, 1.0, 0.375, 1.0, 0.125, 0.5, 0.375, 0.5, 0.375, 0.75, 0.125, 0.75, 0.625, 0.5, 0.875, 0.5, 0.875, 0.75, 0.625, 0.75, 0.375, 0.0, 0.625, 0.0, 0.625, 0.25, 0.375, 0.25, 0.375, 0.25, 0.625, 0.25, 0.625, 0.5, 0.375, 0.5, 0.375, 0.5, 0.625, 0.5, 0.625, 0.75, 0.375, 0.75, 0.375, 0.75, 0.625, 0.75, 0.625, 1.0, 0.375, 1.0, 0.125, 0.5, 0.375, 0.5, 0.375, 0.75, 0.125, 0.75, 0.625, 0.5, 0.875, 0.5, 0.875, 0.75, 0.625, 0.75, 0.375, 0.0, 0.625, 0.0, 0.625, 0.25, 0.375, 0.25, 0.375, 0.25, 0.625, 0.25, 0.625, 0.5, 0.375, 0.5, 0.375, 0.5, 0.625, 0.5, 0.625, 0.75, 0.375, 0.75, 0.375, 0.75, 0.625, 0.75, 0.625, 1.0, 0.375, 1.0, 0.125, 0.5, 0.375, 0.5, 0.375, 0.75, 0.125, 0.75, 0.625, 0.5, 0.875, 0.5, 0.875, 0.75, 0.625, 0.75, 0.375, 0.0, 0.625, 0.0, 0.625, 0.25, 0.375, 0.25, 0.375, 0.25, 0.625, 0.25, 0.625, 0.5, 0.375, 0.5, 0.375, 0.5, 0.625, 0.5, 0.625, 0.75, 0.375, 0.75, 0.375, 0.75, 0.625, 0.75, 0.625, 1.0, 0.375, 1.0, 0.125, 0.5, 0.375, 0.5, 0.375, 0.75, 0.125, 0.75, 0.625, 0.5, 0.875, 0.5, 0.875, 0.75, 0.625, 0.75, 0.375, 0.0, 0.625, 0.0, 0.625, 0.25, 0.375, 0.25, 0.375, 0.25, 0.625, 0.25, 0.625, 0.5, 0.375, 0.5, 0.375, 0.5, 0.625, 0.5, 0.625, 0.75, 0.375, 0.75, 0.375, 0.75, 0.625, 0.75, 0.625, 1.0, 0.375, 1.0, 0.125, 0.5, 0.375, 0.5, 0.375, 0.75, 0.125, 0.75, 0.625, 0.5, 0.875, 0.5, 0.875, 0.75, 0.625, 0.75, 0.375, 0.0, 0.625, 0.0, 0.625, 0.25, 0.375, 0.25, 0.375, 0.25, 0.625, 0.25, 0.625, 0.5, 0.375, 0.5, 0.375, 0.5, 0.625, 0.5, 0.625, 0.75, 0.375, 0.75, 0.375, 0.75, 0.625, 0.75, 0.625, 1.0, 0.375, 1.0, 0.125, 0.5, 0.375, 0.5, 0.375, 0.75, 0.125, 0.75, 0.625, 0.5, 0.875, 0.5, 0.875, 0.75, 0.625, 0.75, 0.375, 0.0, 0.625, 0.0, 0.625, 0.25, 0.375, 0.25, 0.375, 0.25, 0.625, 0.25, 0.625, 0.5, 0.375, 0.5, 0.375, 0.5, 0.625, 0.5, 0.625, 0.75, 0.375, 0.75, 0.375, 0.75, 0.625, 0.75, 0.625, 1.0, 0.375, 1.0, 0.125, 0.5, 0.375, 0.5, 0.375, 0.75, 0.125, 0.75, 0.625, 0.5, 0.875, 0.5, 0.875, 0.75, 0.625, 0.75, 0.375, 0.0, 0.625, 0.0, 0.625, 0.25, 0.375, 0.25, 0.375, 0.25, 0.625, 0.25, 0.625, 0.5, 0.375, 0.5, 0.375, 0.5, 0.625, 0.5, 0.625, 0.75, 0.375, 0.75, 0.375, 0.75, 0.625, 0.75, 0.625, 1.0, 0.375, 1.0, 0.125, 0.5, 0.375, 0.5, 0.375, 0.75, 0.125, 0.75, 0.625, 0.5, 0.875, 0.5, 0.875, 0.75, 0.625, 0.75])
me_cube_011.use_remesh_fix_poles = True
me_cube_011.use_remesh_preserve_attributes = False
me_cube_011.use_mirror_vertex_groups = False
me_cube_011.update()
me_cube_012 = bpy.data.meshes.new('Cube.012')
me_cube_012.from_pydata([(-1.0, -1.0, -1.0), (-1.0, -1.0, 1.0), (-1.0, 1.0, -1.0), (-1.0, 1.0, 1.0), (1.0, -1.0, -1.0), (1.0, -1.0, 1.0), (1.0, 1.0, -1.0), (1.0, 1.0, 1.0)], [], [(0, 1, 3, 2), (2, 3, 7, 6), (6, 7, 5, 4), (4, 5, 1, 0), (2, 6, 4, 0), (7, 3, 1, 5)])
_uv = me_cube_012.uv_layers.new(name='UVMap')
_uv.uv.foreach_set('vector', [0.375, 0.0, 0.625, 0.0, 0.625, 0.25, 0.375, 0.25, 0.375, 0.25, 0.625, 0.25, 0.625, 0.5, 0.375, 0.5, 0.375, 0.5, 0.625, 0.5, 0.625, 0.75, 0.375, 0.75, 0.375, 0.75, 0.625, 0.75, 0.625, 1.0, 0.375, 1.0, 0.125, 0.5, 0.375, 0.5, 0.375, 0.75, 0.125, 0.75, 0.625, 0.5, 0.875, 0.5, 0.875, 0.75, 0.625, 0.75])
me_cube_012.use_remesh_fix_poles = True
me_cube_012.use_remesh_preserve_attributes = False
me_cube_012.use_mirror_vertex_groups = False
me_cube_012.update()
me_cube_013 = bpy.data.meshes.new('Cube.013')
me_cube_013.from_pydata([(-1.0, -1.0, -1.0), (-1.0, -1.0, 1.0), (-1.0, 1.0, -1.0), (-1.0, 1.0, 1.0), (1.0, -1.0, -1.0), (1.0, -1.0, 1.0), (1.0, 1.0, -1.0), (1.0, 1.0, 1.0), (0.7877, 1.0, 0.8216), (0.7877, -1.0, 0.8216), (0.8752, 1.0, 0.7394), (0.8752, -1.0, 0.7394), (0.8752, 1.0, -0.7394), (0.8752, -1.0, -0.7394), (0.8635, 1.0, -0.7804), (0.8635, -1.0, -0.7804), (-0.8635, 1.0, 0.7804), (-0.8635, -1.0, 0.7804), (-0.8635, 1.0, -0.7804), (-0.8635, -1.0, -0.7804), (-0.8314, 1.0, -0.8106), (-0.8314, -1.0, -0.8106), (-0.8314, 1.0, 0.8106), (-0.8314, -1.0, 0.8106), (-0.7877, 1.0, 0.8216), (-0.7877, -1.0, 0.8216), (-0.7877, 1.0, -0.8216), (-0.7877, -1.0, -0.8216), (-0.8752, 1.0, 0.7394), (-0.8752, -1.0, 0.7394), (0.7877, 1.0, -0.8216), (0.7877, -1.0, -0.8216), (0.8314, 1.0, 0.8106), (0.8314, -1.0, 0.8106), (-0.8752, 1.0, -0.7394), (-0.8752, -1.0, -0.7394), (0.8314, 1.0, -0.8106), (0.8314, -1.0, -0.8106), (0.8635, 1.0, 0.7804), (0.8635, -1.0, 0.7804)], [], [(0, 1, 3, 2), (2, 3, 28, 34, 18, 20, 26, 30, 36, 14, 12, 6), (6, 7, 5, 4), (4, 5, 11, 13, 15, 37, 31, 27, 21, 19, 35, 0), (2, 6, 4, 0), (7, 3, 1, 5), (8, 9, 25, 24), (35, 34, 28, 29), (13, 12, 14, 15), (38, 39, 33, 32), (26, 27, 31, 30), (20, 21, 27, 26), (37, 36, 30, 31), (17, 16, 22, 23), (0, 35, 29, 17, 23, 25, 9, 33, 39, 11, 5, 1), (10, 11, 39, 38), (32, 33, 9, 8), (23, 22, 24, 25), (18, 19, 21, 20), (15, 14, 36, 37), (12, 13, 11, 10), (29, 28, 16, 17), (6, 12, 10, 38, 32, 8, 24, 22, 16, 28, 3, 7), (34, 35, 19, 18)])
_uv = me_cube_013.uv_layers.new(name='UVMap')
_uv.uv.foreach_set('vector', [0.375, 0.0, 0.625, 0.0, 0.625, 0.25, 0.375, 0.25, 0.375, 0.25, 0.625, 0.25, 0.5924, 0.2656, 0.4076, 0.2656, 0.4024, 0.2671, 0.3987, 0.2711, 0.3973, 0.2765, 0.3973, 0.4735, 0.3987, 0.4789, 0.4024, 0.4829, 0.4076, 0.4844, 0.375, 0.5, 0.375, 0.5, 0.625, 0.5, 0.625, 0.75, 0.375, 0.75, 0.375, 0.75, 0.625, 0.75, 0.5924, 0.7656, 0.4076, 0.7656, 0.4024, 0.7671, 0.3987, 0.7711, 0.3973, 0.7765, 0.3973, 0.9735, 0.3987, 0.9789, 0.4024, 0.9829, 0.4076, 0.9844, 0.375, 1.0, 0.125, 0.5, 0.375, 0.5, 0.375, 0.75, 0.125, 0.75, 0.625, 0.5, 0.875, 0.5, 0.875, 0.75, 0.625, 0.75, 0.6375, 0.6781, 0.6375, 0.7322, 0.8625, 0.7322, 0.8625, 0.6781, 0.3875, 0.01784, 0.3875, 0.07189, 0.6125, 0.07189, 0.6125, 0.01784, 0.3875, 0.7322, 0.3875, 0.6781, 0.3813, 0.6781, 0.3813, 0.7322, 0.6187, 0.6781, 0.6187, 0.7322, 0.6313, 0.7322, 0.6313, 0.6781, 0.1375, 0.6781, 0.1375, 0.7322, 0.3625, 0.7322, 0.3625, 0.6781, 0.1313, 0.6781, 0.1313, 0.7322, 0.1375, 0.7322, 0.1375, 0.6781, 0.3687, 0.7322, 0.3687, 0.6781, 0.3625, 0.6781, 0.3625, 0.7322, 0.875, 0.7322, 0.875, 0.6781, 0.8687, 0.6781, 0.8687, 0.7322, 0.375, 1.0, 0.4076, 0.9844, 0.5924, 0.9844, 0.5976, 0.9829, 0.6013, 0.9789, 0.6027, 0.9735, 0.6027, 0.7765, 0.6013, 0.7711, 0.5976, 0.7671, 0.5924, 0.7656, 0.625, 0.75, 0.625, 1.0, 0.6125, 0.6781, 0.6125, 0.7322, 0.6187, 0.7322, 0.6187, 0.6781, 0.6313, 0.6781, 0.6313, 0.7322, 0.6375, 0.7322, 0.6375, 0.6781, 0.8687, 0.7322, 0.8687, 0.6781, 0.8625, 0.6781, 0.8625, 0.7322, 0.125, 0.6781, 0.125, 0.7322, 0.1313, 0.7322, 0.1313, 0.6781, 0.3813, 0.7322, 0.3813, 0.6781, 0.3687, 0.6781, 0.3687, 0.7322, 0.3875, 0.6781, 0.3875, 0.7322, 0.6125, 0.7322, 0.6125, 0.6781, 0.6125, 0.01784, 0.6125, 0.07189, 0.6187, 0.07189, 0.6187, 0.01784, 0.375, 0.5, 0.4076, 0.4844, 0.5924, 0.4844, 0.5976, 0.4829, 0.6013, 0.4789, 0.6027, 0.4735, 0.6027, 0.2765, 0.6013, 0.2711, 0.5976, 0.2671, 0.5924, 0.2656, 0.625, 0.25, 0.625, 0.5, 0.3875, 0.07189, 0.3875, 0.01784, 0.3813, 0.01784, 0.3813, 0.07189])
me_cube_013.use_remesh_fix_poles = True
me_cube_013.use_remesh_preserve_attributes = False
me_cube_013.use_mirror_vertex_groups = False
me_cube_013.update()
me_cube_024 = bpy.data.meshes.new('Cube.024')
me_cube_024.from_pydata([(-1.0, -1.0, -1.0), (-1.0, -1.0, 1.0), (-1.0, 1.0, -1.0), (-1.0, 1.0, 1.0), (1.0, -1.0, -1.0), (1.0, -1.0, 1.0), (1.0, 1.0, -1.0), (1.0, 1.0, 1.0)], [], [(0, 1, 3, 2), (2, 3, 7, 6), (6, 7, 5, 4), (4, 5, 1, 0), (2, 6, 4, 0), (7, 3, 1, 5)])
_uv = me_cube_024.uv_layers.new(name='UVMap')
_uv.uv.foreach_set('vector', [0.375, 0.0, 0.625, 0.0, 0.625, 0.25, 0.375, 0.25, 0.375, 0.25, 0.625, 0.25, 0.625, 0.5, 0.375, 0.5, 0.375, 0.5, 0.625, 0.5, 0.625, 0.75, 0.375, 0.75, 0.375, 0.75, 0.625, 0.75, 0.625, 1.0, 0.375, 1.0, 0.125, 0.5, 0.375, 0.5, 0.375, 0.75, 0.125, 0.75, 0.625, 0.5, 0.875, 0.5, 0.875, 0.75, 0.625, 0.75])
me_cube_024.use_remesh_fix_poles = True
me_cube_024.use_remesh_preserve_attributes = False
me_cube_024.use_mirror_vertex_groups = False
me_cube_024.update()
me_cube_026 = bpy.data.meshes.new('Cube.026')
me_cube_026.from_pydata([(-0.9, -0.9, -1.0), (-0.9, -1.0, -0.9), (-1.0, -0.9, -0.9), (-0.9, -0.9499, -0.9866), (-0.9499, -0.9, -0.9866), (-0.9478, -0.9478, -0.9737), (-0.9499, -0.9866, -0.9), (-0.9, -0.9866, -0.9499), (-0.9478, -0.9737, -0.9478), (-0.9866, -0.9, -0.9499), (-0.9866, -0.9499, -0.9), (-0.9737, -0.9478, -0.9478), (-0.9, -1.0, 0.9), (-0.9, -0.9, 1.0), (-1.0, -0.9, 0.9), (-0.9, -0.9866, 0.9499), (-0.9499, -0.9866, 0.9), (-0.9478, -0.9737, 0.9478), (-0.9499, -0.9, 0.9866), (-0.9, -0.9499, 0.9866), (-0.9478, -0.9478, 0.9737), (-0.9866, -0.9499, 0.9), (-0.9866, -0.9, 0.9499), (-0.9737, -0.9478, 0.9478), (-0.9, 0.9, -1.0), (-1.0, 0.9, -0.9), (-0.9, 1.0, -0.9), (-0.9499, 0.9, -0.9866), (-0.9, 0.9499, -0.9866), (-0.9478, 0.9478, -0.9737), (-0.9866, 0.9499, -0.9), (-0.9866, 0.9, -0.9499), (-0.9737, 0.9478, -0.9478), (-0.9, 0.9866, -0.9499), (-0.9499, 0.9866, -0.9), (-0.9478, 0.9737, -0.9478), (-0.9, 0.9, 1.0), (-0.9, 1.0, 0.9), (-1.0, 0.9, 0.9), (-0.9, 0.9499, 0.9866), (-0.9499, 0.9, 0.9866), (-0.9478, 0.9478, 0.9737), (-0.9499, 0.9866, 0.9), (-0.9, 0.9866, 0.9499), (-0.9478, 0.9737, 0.9478), (-0.9866, 0.9, 0.9499), (-0.9866, 0.9499, 0.9), (-0.9737, 0.9478, 0.9478), (0.9, -0.9, -1.0), (1.0, -0.9, -0.9), (0.9, -1.0, -0.9), (0.9499, -0.9, -0.9866), (0.9, -0.9499, -0.9866), (0.9478, -0.9478, -0.9737), (0.9866, -0.9499, -0.9), (0.9866, -0.9, -0.9499), (0.9737, -0.9478, -0.9478), (0.9, -0.9866, -0.9499), (0.9499, -0.9866, -0.9), (0.9478, -0.9737, -0.9478), (0.9, -0.9, 1.0), (0.9, -1.0, 0.9), (1.0, -0.9, 0.9), (0.9, -0.9499, 0.9866), (0.9499, -0.9, 0.9866), (0.9478, -0.9478, 0.9737), (0.9499, -0.9866, 0.9), (0.9, -0.9866, 0.9499), (0.9478, -0.9737, 0.9478), (0.9866, -0.9, 0.9499), (0.9866, -0.9499, 0.9), (0.9737, -0.9478, 0.9478), (0.9, 0.9, -1.0), (0.9, 1.0, -0.9), (1.0, 0.9, -0.9), (0.9, 0.9499, -0.9866), (0.9499, 0.9, -0.9866), (0.9478, 0.9478, -0.9737), (0.9499, 0.9866, -0.9), (0.9, 0.9866, -0.9499), (0.9478, 0.9737, -0.9478), (0.9866, 0.9, -0.9499), (0.9866, 0.9499, -0.9), (0.9737, 0.9478, -0.9478), (0.9, 0.9, 1.0), (1.0, 0.9, 0.9), (0.9, 1.0, 0.9), (0.9499, 0.9, 0.9866), (0.9, 0.9499, 0.9866), (0.9478, 0.9478, 0.9737), (0.9866, 0.9499, 0.9), (0.9866, 0.9, 0.9499), (0.9737, 0.9478, 0.9478), (0.9, 0.9866, 0.9499), (0.9499, 0.9866, 0.9), (0.9478, 0.9737, 0.9478)], [], [(50, 61, 12, 1), (74, 85, 62, 49), (84, 36, 13, 60), (2, 14, 38, 25), (26, 37, 86, 73), (0, 3, 5, 4), (3, 7, 8, 5), (1, 6, 8, 7), (6, 10, 11, 8), (2, 9, 11, 10), (9, 4, 5, 11), (5, 8, 11), (12, 15, 17, 16), (15, 19, 20, 17), (13, 18, 20, 19), (18, 22, 23, 20), (14, 21, 23, 22), (21, 16, 17, 23), (17, 20, 23), (24, 27, 29, 28), (27, 31, 32, 29), (25, 30, 32, 31), (30, 34, 35, 32), (26, 33, 35, 34), (33, 28, 29, 35), (29, 32, 35), (36, 39, 41, 40), (39, 43, 44, 41), (37, 42, 44, 43), (42, 46, 47, 44), (38, 45, 47, 46), (45, 40, 41, 47), (41, 44, 47), (48, 51, 53, 52), (51, 55, 56, 53), (49, 54, 56, 55), (54, 58, 59, 56), (50, 57, 59, 58), (57, 52, 53, 59), (53, 56, 59), (60, 63, 65, 64), (63, 67, 68, 65), (61, 66, 68, 67), (66, 70, 71, 68), (62, 69, 71, 70), (69, 64, 65, 71), (65, 68, 71), (72, 75, 77, 76), (75, 79, 80, 77), (73, 78, 80, 79), (78, 82, 83, 80), (74, 81, 83, 82), (81, 76, 77, 83), (77, 80, 83), (84, 87, 89, 88), (87, 91, 92, 89), (85, 90, 92, 91), (90, 94, 95, 92), (86, 93, 95, 94), (93, 88, 89, 95), (89, 92, 95), (24, 0, 4, 27), (27, 4, 9, 31), (31, 9, 2, 25), (1, 12, 16, 6), (6, 16, 21, 10), (10, 21, 14, 2), (13, 36, 40, 18), (18, 40, 45, 22), (22, 45, 38, 14), (37, 26, 34, 42), (42, 34, 30, 46), (46, 30, 25, 38), (72, 24, 28, 75), (75, 28, 33, 79), (79, 33, 26, 73), (36, 84, 88, 39), (39, 88, 93, 43), (43, 93, 86, 37), (85, 74, 82, 90), (90, 82, 78, 94), (94, 78, 73, 86), (48, 72, 76, 51), (51, 76, 81, 55), (55, 81, 74, 49), (84, 60, 64, 87), (87, 64, 69, 91), (91, 69, 62, 85), (61, 50, 58, 66), (66, 58, 54, 70), (70, 54, 49, 62), (0, 48, 52, 3), (3, 52, 57, 7), (7, 57, 50, 1), (60, 13, 19, 63), (63, 19, 15, 67), (67, 15, 12, 61), (24, 72, 48, 0)])
_uv = me_cube_026.uv_layers.new(name='UVMap')
_uv.uv.foreach_set('vector', [0.3875, 0.7625, 0.6125, 0.7625, 0.6125, 0.9875, 0.3875, 0.9875, 0.3875, 0.5125, 0.6125, 0.5125, 0.6125, 0.7375, 0.3875, 0.7375, 0.6375, 0.5125, 0.8625, 0.5125, 0.8625, 0.7375, 0.6375, 0.7375, 0.3875, 0.0125, 0.6125, 0.0125, 0.6125, 0.2375, 0.3875, 0.2375, 0.3875, 0.2625, 0.6125, 0.2625, 0.6125, 0.4875, 0.3875, 0.4875, 0.1375, 0.7375, 0.1375, 0.7437, 0.1315, 0.7435, 0.1313, 0.7375, 0.1375, 0.7437, 0.1375, 0.75, 0.1315, 0.75, 0.1315, 0.7435, 0.3875, 0.9875, 0.3875, 0.9937, 0.3815, 0.9935, 0.3813, 0.9875, 0.3875, 0.9937, 0.3875, 1.0, 0.3815, 1.0, 0.3815, 0.9935, 0.3875, 0.0125, 0.3813, 0.0125, 0.3815, 0.006522, 0.3875, 0.006258, 0.3813, 0.0125, 0.375, 0.0125, 0.375, 0.006522, 0.3815, 0.006522, 0.1315, 0.7435, 0.1315, 0.75, 0.125, 0.7435, 0.6125, 0.9875, 0.6187, 0.9875, 0.6185, 0.9935, 0.6125, 0.9937, 0.6187, 0.9875, 0.625, 0.9875, 0.625, 0.9935, 0.6185, 0.9935, 0.8625, 0.7375, 0.8687, 0.7375, 0.8685, 0.7435, 0.8625, 0.7437, 0.8687, 0.7375, 0.875, 0.7375, 0.875, 0.7435, 0.8685, 0.7435, 0.6125, 0.0125, 0.6125, 0.006258, 0.6185, 0.006522, 0.6187, 0.0125, 0.6125, 0.006258, 0.6125, 0.0, 0.6185, 0.0, 0.6185, 0.006522, 0.6185, 0.9935, 0.625, 0.9935, 0.6185, 1.0, 0.1375, 0.5125, 0.1313, 0.5125, 0.1315, 0.5065, 0.1375, 0.5063, 0.1313, 0.5125, 0.125, 0.5125, 0.125, 0.5065, 0.1315, 0.5065, 0.3875, 0.2375, 0.3875, 0.2437, 0.3815, 0.2435, 0.3813, 0.2375, 0.3875, 0.2437, 0.3875, 0.2563, 0.3815, 0.2565, 0.3815, 0.2435, 0.3875, 0.2625, 0.3813, 0.2625, 0.3815, 0.2565, 0.3875, 0.2563, 0.3813, 0.2625, 0.375, 0.2625, 0.375, 0.2565, 0.3815, 0.2565, 0.1315, 0.5065, 0.125, 0.5065, 0.1315, 0.5, 0.8625, 0.5125, 0.8625, 0.5063, 0.8685, 0.5065, 0.8687, 0.5125, 0.8625, 0.5063, 0.8625, 0.5, 0.8685, 0.5, 0.8685, 0.5065, 0.6125, 0.2625, 0.6125, 0.2563, 0.6185, 0.2565, 0.6187, 0.2625, 0.6125, 0.2563, 0.6125, 0.2437, 0.6185, 0.2435, 0.6185, 0.2565, 0.6125, 0.2375, 0.6187, 0.2375, 0.6185, 0.2435, 0.6125, 0.2437, 0.6187, 0.2375, 0.625, 0.2375, 0.625, 0.2435, 0.6185, 0.2435, 0.8685, 0.5065, 0.8685, 0.5, 0.875, 0.5065, 0.3625, 0.7375, 0.3687, 0.7375, 0.3685, 0.7435, 0.3625, 0.7437, 0.3687, 0.7375, 0.3813, 0.7375, 0.3815, 0.7435, 0.3685, 0.7435, 0.3875, 0.7375, 0.3875, 0.7437, 0.3815, 0.7435, 0.3813, 0.7375, 0.3875, 0.7437, 0.3875, 0.7563, 0.3815, 0.7565, 0.3815, 0.7435, 0.3875, 0.7625, 0.3813, 0.7625, 0.3815, 0.7565, 0.3875, 0.7563, 0.3813, 0.7625, 0.375, 0.7625, 0.375, 0.7565, 0.3815, 0.7565, 0.3685, 0.7435, 0.375, 0.7435, 0.3685, 0.75, 0.6375, 0.7375, 0.6375, 0.7437, 0.6315, 0.7435, 0.6313, 0.7375, 0.6375, 0.7437, 0.6375, 0.75, 0.6315, 0.75, 0.6315, 0.7435, 0.6125, 0.7625, 0.6125, 0.7563, 0.6185, 0.7565, 0.6187, 0.7625, 0.6125, 0.7563, 0.6125, 0.7437, 0.6185, 0.7435, 0.6185, 0.7565, 0.6125, 0.7375, 0.6187, 0.7375, 0.6185, 0.7435, 0.6125, 0.7437, 0.6187, 0.7375, 0.6313, 0.7375, 0.6315, 0.7435, 0.6185, 0.7435, 0.6315, 0.7435, 0.6315, 0.75, 0.625, 0.7435, 0.3625, 0.5125, 0.3625, 0.5063, 0.3685, 0.5065, 0.3687, 0.5125, 0.3625, 0.5063, 0.3625, 0.5, 0.3685, 0.5, 0.3685, 0.5065, 0.3875, 0.4875, 0.3875, 0.4937, 0.3815, 0.4935, 0.3813, 0.4875, 0.3875, 0.4937, 0.3875, 0.5063, 0.3815, 0.5065, 0.3815, 0.4935, 0.3875, 0.5125, 0.3813, 0.5125, 0.3815, 0.5065, 0.3875, 0.5063, 0.3813, 0.5125, 0.3687, 0.5125, 0.3685, 0.5065, 0.3815, 0.5065, 0.3685, 0.5065, 0.3685, 0.5, 0.375, 0.5065, 0.6375, 0.5125, 0.6313, 0.5125, 0.6315, 0.5065, 0.6375, 0.5063, 0.6313, 0.5125, 0.6187, 0.5125, 0.6185, 0.5065, 0.6315, 0.5065, 0.6125, 0.5125, 0.6125, 0.5063, 0.6185, 0.5065, 0.6187, 0.5125, 0.6125, 0.5063, 0.6125, 0.4937, 0.6185, 0.4935, 0.6185, 0.5065, 0.6125, 0.4875, 0.6187, 0.4875, 0.6185, 0.4935, 0.6125, 0.4937, 0.6187, 0.4875, 0.625, 0.4875, 0.625, 0.4935, 0.6185, 0.4935, 0.6315, 0.5065, 0.625, 0.5065, 0.6315, 0.5, 0.1375, 0.5125, 0.1375, 0.7375, 0.1313, 0.7375, 0.1313, 0.5125, 0.1313, 0.5125, 0.1313, 0.7375, 0.125, 0.7375, 0.125, 0.5125, 0.3813, 0.2375, 0.3813, 0.0125, 0.3875, 0.0125, 0.3875, 0.2375, 0.3875, 0.9875, 0.6125, 0.9875, 0.6125, 0.9937, 0.3875, 0.9937, 0.3875, 0.9937, 0.6125, 0.9937, 0.6125, 1.0, 0.3875, 1.0, 0.3875, 0.006258, 0.6125, 0.006258, 0.6125, 0.0125, 0.3875, 0.0125, 0.8625, 0.7375, 0.8625, 0.5125, 0.8687, 0.5125, 0.8687, 0.7375, 0.8687, 0.7375, 0.8687, 0.5125, 0.875, 0.5125, 0.875, 0.7375, 0.6187, 0.0125, 0.6187, 0.2375, 0.6125, 0.2375, 0.6125, 0.0125, 0.6125, 0.2625, 0.3875, 0.2625, 0.3875, 0.2563, 0.6125, 0.2563, 0.6125, 0.2563, 0.3875, 0.2563, 0.3875, 0.2437, 0.6125, 0.2437, 0.6125, 0.2437, 0.3875, 0.2437, 0.3875, 0.2375, 0.6125, 0.2375, 0.3625, 0.5125, 0.1375, 0.5125, 0.1375, 0.5063, 0.3625, 0.5063, 0.3625, 0.5063, 0.1375, 0.5063, 0.1375, 0.5, 0.3625, 0.5, 0.3813, 0.4875, 0.3813, 0.2625, 0.3875, 0.2625, 0.3875, 0.4875, 0.8625, 0.5125, 0.6375, 0.5125, 0.6375, 0.5063, 0.8625, 0.5063, 0.8625, 0.5063, 0.6375, 0.5063, 0.6375, 0.5, 0.8625, 0.5, 0.6187, 0.2625, 0.6187, 0.4875, 0.6125, 0.4875, 0.6125, 0.2625, 0.6125, 0.5125, 0.3875, 0.5125, 0.3875, 0.5063, 0.6125, 0.5063, 0.6125, 0.5063, 0.3875, 0.5063, 0.3875, 0.4937, 0.6125, 0.4937, 0.6125, 0.4937, 0.3875, 0.4937, 0.3875, 0.4875, 0.6125, 0.4875, 0.3625, 0.7375, 0.3625, 0.5125, 0.3687, 0.5125, 0.3687, 0.7375, 0.3687, 0.7375, 0.3687, 0.5125, 0.3813, 0.5125, 0.3813, 0.7375, 0.3813, 0.7375, 0.3813, 0.5125, 0.3875, 0.5125, 0.3875, 0.7375, 0.6375, 0.5125, 0.6375, 0.7375, 0.6313, 0.7375, 0.6313, 0.5125, 0.6313, 0.5125, 0.6313, 0.7375, 0.6187, 0.7375, 0.6187, 0.5125, 0.6187, 0.5125, 0.6187, 0.7375, 0.6125, 0.7375, 0.6125, 0.5125, 0.6125, 0.7625, 0.3875, 0.7625, 0.3875, 0.7563, 0.6125, 0.7563, 0.6125, 0.7563, 0.3875, 0.7563, 0.3875, 0.7437, 0.6125, 0.7437, 0.6125, 0.7437, 0.3875, 0.7437, 0.3875, 0.7375, 0.6125, 0.7375, 0.1375, 0.7375, 0.3625, 0.7375, 0.3625, 0.7437, 0.1375, 0.7437, 0.1375, 0.7437, 0.3625, 0.7437, 0.3625, 0.75, 0.1375, 0.75, 0.3813, 0.9875, 0.3813, 0.7625, 0.3875, 0.7625, 0.3875, 0.9875, 0.6375, 0.7375, 0.8625, 0.7375, 0.8625, 0.7437, 0.6375, 0.7437, 0.6375, 0.7437, 0.8625, 0.7437, 0.8625, 0.75, 0.6375, 0.75, 0.6187, 0.7625, 0.6187, 0.9875, 0.6125, 0.9875, 0.6125, 0.7625, 0.1375, 0.5125, 0.3625, 0.5125, 0.3625, 0.7375, 0.1375, 0.7375])
me_cube_026.use_remesh_fix_poles = True
me_cube_026.use_remesh_preserve_attributes = False
me_cube_026.use_mirror_vertex_groups = False
me_cube_026.update()
me_cube_027 = bpy.data.meshes.new('Cube.027')
me_cube_027.from_pydata([(-1.0, -1.0, -1.0), (-1.0, -1.0, 1.0), (-1.0, 1.0, -1.0), (-1.0, 1.0, 1.0), (1.0, -1.0, -1.0), (1.0, -1.0, 1.0), (1.0, 1.0, -1.0), (1.0, 1.0, 1.0), (0.81, 1.0, 0.9), (0.81, -1.0, 0.9), (0.9, 1.0, 0.81), (0.9, -1.0, 0.81), (0.9, 1.0, -0.81), (0.9, -1.0, -0.81), (0.888, 1.0, -0.8549), (0.888, -1.0, -0.8549), (-0.888, 1.0, 0.8549), (-0.888, -1.0, 0.8549), (-0.888, 1.0, -0.8549), (-0.888, -1.0, -0.8549), (-0.8549, 1.0, -0.888), (-0.8549, -1.0, -0.888), (-0.8549, 1.0, 0.888), (-0.8549, -1.0, 0.888), (-0.81, 1.0, 0.9), (-0.81, -1.0, 0.9), (-0.81, 1.0, -0.9), (-0.81, -1.0, -0.9), (-0.9, 1.0, 0.81), (-0.9, -1.0, 0.81), (0.81, 1.0, -0.9), (0.81, -1.0, -0.9), (0.8549, 1.0, 0.888), (0.8549, -1.0, 0.888), (-0.9, 1.0, -0.81), (-0.9, -1.0, -0.81), (0.8549, 1.0, -0.888), (0.8549, -1.0, -0.888), (0.888, 1.0, 0.8549), (0.888, -1.0, 0.8549)], [], [(0, 1, 3, 2), (2, 3, 28, 34, 18, 20, 26, 30, 36, 14, 12, 6), (6, 7, 5, 4), (4, 5, 11, 13, 15, 37, 31, 27, 21, 19, 35, 0), (2, 6, 4, 0), (7, 3, 1, 5), (8, 9, 25, 24), (35, 34, 28, 29), (13, 12, 14, 15), (38, 39, 33, 32), (26, 27, 31, 30), (20, 21, 27, 26), (37, 36, 30, 31), (17, 16, 22, 23), (0, 35, 29, 17, 23, 25, 9, 33, 39, 11, 5, 1), (10, 11, 39, 38), (32, 33, 9, 8), (23, 22, 24, 25), (18, 19, 21, 20), (15, 14, 36, 37), (12, 13, 11, 10), (29, 28, 16, 17), (6, 12, 10, 38, 32, 8, 24, 22, 16, 28, 3, 7), (34, 35, 19, 18)])
_uv = me_cube_027.uv_layers.new(name='UVMap')
_uv.uv.foreach_set('vector', [0.375, 0.0, 0.625, 0.0, 0.625, 0.25, 0.375, 0.25, 0.375, 0.25, 0.625, 0.25, 0.6012, 0.2625, 0.3988, 0.2625, 0.3931, 0.264, 0.389, 0.2681, 0.3875, 0.2737, 0.3875, 0.4762, 0.389, 0.4819, 0.3931, 0.486, 0.3988, 0.4875, 0.375, 0.5, 0.375, 0.5, 0.625, 0.5, 0.625, 0.75, 0.375, 0.75, 0.375, 0.75, 0.625, 0.75, 0.6012, 0.7625, 0.3988, 0.7625, 0.3931, 0.764, 0.389, 0.7681, 0.3875, 0.7738, 0.3875, 0.9762, 0.389, 0.9819, 0.3931, 0.986, 0.3988, 0.9875, 0.375, 1.0, 0.125, 0.5, 0.375, 0.5, 0.375, 0.75, 0.125, 0.75, 0.625, 0.5, 0.875, 0.5, 0.875, 0.75, 0.625, 0.75, 0.6375, 0.5519, 0.6375, 0.6981, 0.8625, 0.6981, 0.8625, 0.5519, 0.3875, 0.0519, 0.3875, 0.1981, 0.6125, 0.1981, 0.6125, 0.0519, 0.3875, 0.6981, 0.3875, 0.5519, 0.3813, 0.5519, 0.3813, 0.6981, 0.6187, 0.5519, 0.6187, 0.6981, 0.6313, 0.6981, 0.6313, 0.5519, 0.1375, 0.5519, 0.1375, 0.6981, 0.3625, 0.6981, 0.3625, 0.5519, 0.1313, 0.5519, 0.1313, 0.6981, 0.1375, 0.6981, 0.1375, 0.5519, 0.3687, 0.6981, 0.3687, 0.5519, 0.3625, 0.5519, 0.3625, 0.6981, 0.875, 0.6981, 0.875, 0.5519, 0.8687, 0.5519, 0.8687, 0.6981, 0.375, 1.0, 0.3988, 0.9875, 0.6013, 0.9875, 0.6069, 0.986, 0.611, 0.9819, 0.6125, 0.9762, 0.6125, 0.7738, 0.611, 0.7681, 0.6069, 0.764, 0.6012, 0.7625, 0.625, 0.75, 0.625, 1.0, 0.6125, 0.5519, 0.6125, 0.6981, 0.6187, 0.6981, 0.6187, 0.5519, 0.6313, 0.5519, 0.6313, 0.6981, 0.6375, 0.6981, 0.6375, 0.5519, 0.8687, 0.6981, 0.8687, 0.5519, 0.8625, 0.5519, 0.8625, 0.6981, 0.125, 0.5519, 0.125, 0.6981, 0.1313, 0.6981, 0.1313, 0.5519, 0.3813, 0.6981, 0.3813, 0.5519, 0.3687, 0.5519, 0.3687, 0.6981, 0.3875, 0.5519, 0.3875, 0.6981, 0.6125, 0.6981, 0.6125, 0.5519, 0.6125, 0.0519, 0.6125, 0.1981, 0.6187, 0.1981, 0.6187, 0.0519, 0.375, 0.5, 0.3988, 0.4875, 0.6013, 0.4875, 0.6069, 0.486, 0.611, 0.4819, 0.6125, 0.4763, 0.6125, 0.2737, 0.611, 0.2681, 0.6069, 0.264, 0.6012, 0.2625, 0.625, 0.25, 0.625, 0.5, 0.3875, 0.1981, 0.3875, 0.0519, 0.3813, 0.0519, 0.3813, 0.1981])
me_cube_027.use_remesh_fix_poles = True
me_cube_027.use_remesh_preserve_attributes = False
me_cube_027.use_mirror_vertex_groups = False
me_cube_027.update()

# ---- objects
ob_room = bpy.data.objects.new('Room', me_cube)
ob_cube_011 = bpy.data.objects.new('Cube.011', me_cube_011)
ob_door = bpy.data.objects.new('Door', me_cube_012)
ob_cube_001 = bpy.data.objects.new('Cube.001', me_cube_013)
ob_cube_002 = bpy.data.objects.new('Cube.002', me_cube_024)
ob_door_002 = bpy.data.objects.new('Door.002', me_cube_026)
ob_door_001 = bpy.data.objects.new('Door.001', me_cube_027)

# ---- transforms, parenting, visibility, modifiers, constraints
ob_room.location = (0.0, 0.0, 0.0)
ob_room.scale = (4.0, 4.0, 4.0)
ob_room.lineart.crease_threshold = 0.0
_m = ob_room.modifiers.new('Boolean', 'BOOLEAN')
_m.object = ob_door
_m.solver = 'FAST'
_m = ob_room.modifiers.new('Boolean.001', 'BOOLEAN')
_m.object = ob_cube_011
_m.solver = 'FAST'
ob_cube_011.location = (7.0, 11.9, 2.0)
ob_cube_011.scale = (1.7, 0.3373, 1.0)
ob_cube_011.lineart.crease_threshold = 0.0
_m = ob_cube_011.modifiers.new('Bevel', 'BEVEL')
_m.segments = 3
_m.limit_method = 'NONE'
ob_door.location = (0.0, 11.9, 2.0)
ob_door.scale = (1.19, 0.3373, 1.567)
ob_door.lineart.crease_threshold = 0.0
_m = ob_door.modifiers.new('Bevel', 'BEVEL')
_m.segments = 3
_m.limit_method = 'NONE'
ob_cube_001.location = (7.0, 11.9, 2.0)
ob_cube_001.scale = (1.7, 0.1349, 1.0)
ob_cube_001.lineart.crease_threshold = 0.0
ob_cube_002.location = (7.0, 12.9, 12.0)
ob_cube_002.scale = (1.488, 1.56, 0.8216)
ob_cube_002.lineart.crease_threshold = 0.0
_m = ob_cube_002.modifiers.new('Bevel', 'BEVEL')
_m.segments = 3
_m.limit_method = 'NONE'
ob_door_002.location = (0.0, 14.9, 2.0)
ob_door_002.scale = (1.071, 0.5767, 1.41)
ob_door_002.lineart.crease_threshold = 0.0
ob_door_001.location = (0.0, 11.9, 2.0)
ob_door_001.scale = (1.19, 0.1349, 1.567)
ob_door_001.lineart.crease_threshold = 0.0

# ---- collection membership
scene.collection.objects.link(ob_room)
scene.collection.objects.link(ob_cube_011)
scene.collection.objects.link(ob_door)
scene.collection.objects.link(ob_cube_001)
scene.collection.objects.link(ob_cube_002)
scene.collection.objects.link(ob_door_002)
scene.collection.objects.link(ob_door_001)

# ---- scene / render settings (as saved in the file)
scene.frame_start = 1; scene.frame_end = 250; scene.frame_set(1)
scene.render.engine = 'BLENDER_EEVEE_NEXT'
scene.cycles.use_denoising = False
scene.cycles.samples = 128
scene.cycles.sampling_pattern = 'TABULATED_SOBOL'
scene.cycles.use_adaptive_sampling = False
scene.cycles.use_light_tree = False
scene.view_settings.view_transform = 'Filmic'
bpy.context.view_layer.update()

# ---- added for rendering (the .blend has no active camera and no usable light): camera, sun
cam_auto = bpy.data.cameras.new('AutoCamera')
cam_auto.lens = 50.0
cam_auto.sensor_width = 36.0
cam_auto.clip_end = 1000.0
ob_auto_camera = bpy.data.objects.new('AutoCamera', cam_auto)
scene.collection.objects.link(ob_auto_camera)
ob_auto_camera.location = (36.2086, -41.83, 35.3757)
ob_auto_camera.rotation_euler = (1.09748, -7.21219e-08, 0.694738)
scene.camera = ob_auto_camera
light_auto_sun = bpy.data.lights.new('AutoSun', 'SUN')
light_auto_sun.energy = 3.0
light_auto_sun.angle = 0.0523599
ob_auto_sun = bpy.data.objects.new('AutoSun', light_auto_sun)
scene.collection.objects.link(ob_auto_sun)
ob_auto_sun.rotation_euler = (0.872665, 0.174533, 0.523599)
bpy.context.view_layer.update()
